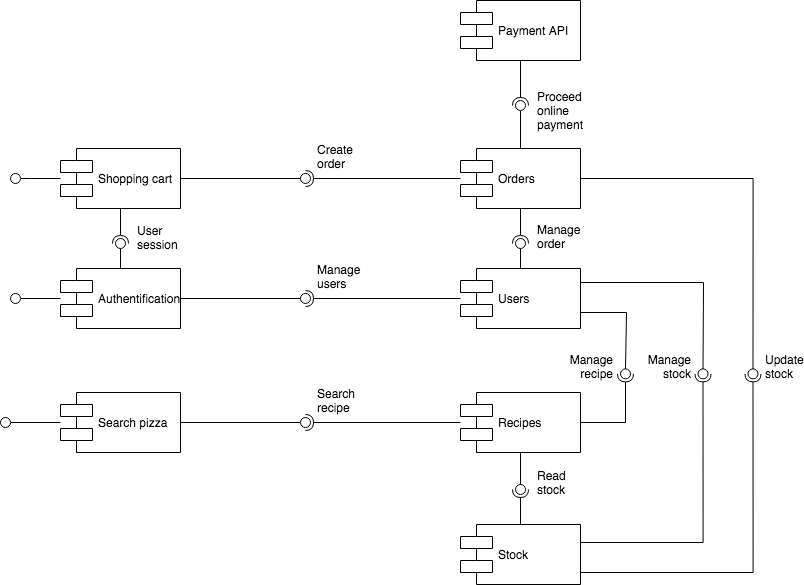

The diagram above was exported from draw.io. Its source (the exported page's mxGraphModel, read from the mxfile embedded in the PNG):
<mxGraphModel dx="1544" dy="1040" grid="1" gridSize="10" guides="1" tooltips="1" connect="1" arrows="1" fold="1" page="1" pageScale="1" pageWidth="1169" pageHeight="827" math="0" shadow="0">
  <root>
    <mxCell id="bKjkAk6wESLhHoCVcbSI-0" />
    <mxCell id="bKjkAk6wESLhHoCVcbSI-1" parent="bKjkAk6wESLhHoCVcbSI-0" />
    <mxCell id="uVJUMu9KN51VIUm6CbA1-0" value="Stock" style="shape=component;align=left;spacingLeft=36;" parent="bKjkAk6wESLhHoCVcbSI-1" vertex="1">
      <mxGeometry x="660" y="632" width="120" height="60" as="geometry" />
    </mxCell>
    <mxCell id="uVJUMu9KN51VIUm6CbA1-1" value="Search pizza" style="shape=component;align=left;spacingLeft=36;" parent="bKjkAk6wESLhHoCVcbSI-1" vertex="1">
      <mxGeometry x="260" y="500" width="120" height="60" as="geometry" />
    </mxCell>
    <mxCell id="NG7w5hDhbObzpQ5yIlUn-6" value="Authentification" style="shape=component;align=left;spacingLeft=36;treeFolding=0;treeMoving=0;resizeWidth=0;shadow=0;" parent="bKjkAk6wESLhHoCVcbSI-1" vertex="1">
      <mxGeometry x="260" y="376" width="120" height="60" as="geometry" />
    </mxCell>
    <mxCell id="lDr0ZhvwB2udfsA0uoLc-0" value="Shopping cart" style="shape=component;align=left;spacingLeft=36;" parent="bKjkAk6wESLhHoCVcbSI-1" vertex="1">
      <mxGeometry x="260" y="256" width="120" height="60" as="geometry" />
    </mxCell>
    <mxCell id="uVJUMu9KN51VIUm6CbA1-2" value="Orders" style="shape=component;align=left;spacingLeft=36;" parent="bKjkAk6wESLhHoCVcbSI-1" vertex="1">
      <mxGeometry x="660" y="256" width="120" height="60" as="geometry" />
    </mxCell>
    <mxCell id="uVJUMu9KN51VIUm6CbA1-5" value="Users" style="shape=component;align=left;spacingLeft=36;" parent="bKjkAk6wESLhHoCVcbSI-1" vertex="1">
      <mxGeometry x="660" y="376" width="120" height="60" as="geometry" />
    </mxCell>
    <mxCell id="uVJUMu9KN51VIUm6CbA1-7" value="Recipes" style="shape=component;align=left;spacingLeft=36;" parent="bKjkAk6wESLhHoCVcbSI-1" vertex="1">
      <mxGeometry x="660" y="500" width="120" height="60" as="geometry" />
    </mxCell>
    <mxCell id="uVJUMu9KN51VIUm6CbA1-18" value="Payment API" style="shape=component;align=left;spacingLeft=36;" parent="bKjkAk6wESLhHoCVcbSI-1" vertex="1">
      <mxGeometry x="660" y="108" width="120" height="60" as="geometry" />
    </mxCell>
    <mxCell id="uVJUMu9KN51VIUm6CbA1-34" value="" style="rounded=0;orthogonalLoop=1;jettySize=auto;html=1;endArrow=none;endFill=0;" parent="bKjkAk6wESLhHoCVcbSI-1" source="NG7w5hDhbObzpQ5yIlUn-6" target="uVJUMu9KN51VIUm6CbA1-36" edge="1">
      <mxGeometry relative="1" as="geometry">
        <mxPoint x="260" y="461" as="sourcePoint" />
      </mxGeometry>
    </mxCell>
    <mxCell id="uVJUMu9KN51VIUm6CbA1-36" value="" style="ellipse;whiteSpace=wrap;html=1;fontFamily=Helvetica;fontSize=12;fontColor=#000000;align=center;strokeColor=#000000;fillColor=#ffffff;points=[];aspect=fixed;resizable=0;shadow=0;" parent="bKjkAk6wESLhHoCVcbSI-1" vertex="1">
      <mxGeometry x="210" y="401" width="10" height="10" as="geometry" />
    </mxCell>
    <mxCell id="uVJUMu9KN51VIUm6CbA1-37" value="" style="rounded=0;orthogonalLoop=1;jettySize=auto;html=1;endArrow=none;endFill=0;" parent="bKjkAk6wESLhHoCVcbSI-1" source="lDr0ZhvwB2udfsA0uoLc-0" target="uVJUMu9KN51VIUm6CbA1-38" edge="1">
      <mxGeometry relative="1" as="geometry">
        <mxPoint x="260" y="286" as="sourcePoint" />
        <Array as="points">
          <mxPoint x="230" y="286" />
        </Array>
      </mxGeometry>
    </mxCell>
    <mxCell id="uVJUMu9KN51VIUm6CbA1-38" value="" style="ellipse;whiteSpace=wrap;html=1;fontFamily=Helvetica;fontSize=12;fontColor=#000000;align=center;strokeColor=#000000;fillColor=#ffffff;points=[];aspect=fixed;resizable=0;shadow=0;" parent="bKjkAk6wESLhHoCVcbSI-1" vertex="1">
      <mxGeometry x="210" y="281" width="10" height="10" as="geometry" />
    </mxCell>
    <mxCell id="uVJUMu9KN51VIUm6CbA1-39" value="" style="rounded=0;orthogonalLoop=1;jettySize=auto;html=1;endArrow=none;endFill=0;" parent="bKjkAk6wESLhHoCVcbSI-1" source="NG7w5hDhbObzpQ5yIlUn-6" target="uVJUMu9KN51VIUm6CbA1-41" edge="1">
      <mxGeometry relative="1" as="geometry">
        <mxPoint x="210" y="461" as="sourcePoint" />
      </mxGeometry>
    </mxCell>
    <mxCell id="uVJUMu9KN51VIUm6CbA1-40" value="" style="rounded=0;orthogonalLoop=1;jettySize=auto;html=1;endArrow=halfCircle;endFill=0;entryX=0.5;entryY=0.5;entryDx=0;entryDy=0;endSize=6;strokeWidth=1;" parent="bKjkAk6wESLhHoCVcbSI-1" source="lDr0ZhvwB2udfsA0uoLc-0" target="uVJUMu9KN51VIUm6CbA1-41" edge="1">
      <mxGeometry relative="1" as="geometry">
        <mxPoint x="250" y="461" as="sourcePoint" />
      </mxGeometry>
    </mxCell>
    <mxCell id="uVJUMu9KN51VIUm6CbA1-41" value="User session" style="ellipse;whiteSpace=wrap;html=1;fontFamily=Helvetica;fontSize=12;fontColor=#000000;align=left;strokeColor=#000000;fillColor=#ffffff;points=[];aspect=fixed;resizable=0;shadow=0;movableLabel=1;verticalAlign=bottom;" parent="bKjkAk6wESLhHoCVcbSI-1" vertex="1">
      <mxGeometry x="315" y="346" width="10" height="10" as="geometry">
        <mxPoint x="20" y="6" as="offset" />
      </mxGeometry>
    </mxCell>
    <mxCell id="uVJUMu9KN51VIUm6CbA1-42" value="" style="rounded=0;orthogonalLoop=1;jettySize=auto;html=1;endArrow=none;endFill=0;" parent="bKjkAk6wESLhHoCVcbSI-1" source="lDr0ZhvwB2udfsA0uoLc-0" target="uVJUMu9KN51VIUm6CbA1-44" edge="1">
      <mxGeometry relative="1" as="geometry">
        <mxPoint x="210" y="461" as="sourcePoint" />
      </mxGeometry>
    </mxCell>
    <mxCell id="uVJUMu9KN51VIUm6CbA1-43" value="" style="rounded=0;orthogonalLoop=1;jettySize=auto;html=1;endArrow=halfCircle;endFill=0;entryX=0.5;entryY=0.5;entryDx=0;entryDy=0;endSize=6;strokeWidth=1;" parent="bKjkAk6wESLhHoCVcbSI-1" source="uVJUMu9KN51VIUm6CbA1-2" target="uVJUMu9KN51VIUm6CbA1-44" edge="1">
      <mxGeometry relative="1" as="geometry">
        <mxPoint x="250" y="461" as="sourcePoint" />
      </mxGeometry>
    </mxCell>
    <mxCell id="uVJUMu9KN51VIUm6CbA1-44" value="&lt;span style=&quot;font-weight: normal&quot;&gt;Create order&lt;/span&gt;" style="ellipse;whiteSpace=wrap;html=1;fontFamily=Helvetica;fontSize=12;fontColor=#000000;align=left;strokeColor=#000000;fillColor=#ffffff;points=[];aspect=fixed;resizable=0;shadow=0;noLabel=0;allowArrows=1;movableLabel=1;fontStyle=1;verticalAlign=bottom;snapToPoint=0;fixDash=0;autosize=0;collapsible=0;container=0;recursiveResize=1;part=0;" parent="bKjkAk6wESLhHoCVcbSI-1" vertex="1">
      <mxGeometry x="500" y="281" width="10" height="10" as="geometry">
        <mxPoint x="15" y="-10" as="offset" />
      </mxGeometry>
    </mxCell>
    <mxCell id="uVJUMu9KN51VIUm6CbA1-45" value="" style="rounded=0;orthogonalLoop=1;jettySize=auto;html=1;endArrow=none;endFill=0;" parent="bKjkAk6wESLhHoCVcbSI-1" source="NG7w5hDhbObzpQ5yIlUn-6" target="uVJUMu9KN51VIUm6CbA1-47" edge="1">
      <mxGeometry relative="1" as="geometry">
        <mxPoint x="210" y="461" as="sourcePoint" />
      </mxGeometry>
    </mxCell>
    <mxCell id="uVJUMu9KN51VIUm6CbA1-46" value="" style="rounded=0;orthogonalLoop=1;jettySize=auto;html=1;endArrow=halfCircle;endFill=0;entryX=0.5;entryY=0.5;entryDx=0;entryDy=0;endSize=6;strokeWidth=1;" parent="bKjkAk6wESLhHoCVcbSI-1" source="uVJUMu9KN51VIUm6CbA1-5" target="uVJUMu9KN51VIUm6CbA1-47" edge="1">
      <mxGeometry relative="1" as="geometry">
        <mxPoint x="250" y="461" as="sourcePoint" />
      </mxGeometry>
    </mxCell>
    <mxCell id="uVJUMu9KN51VIUm6CbA1-47" value="Manage users" style="ellipse;whiteSpace=wrap;html=1;fontFamily=Helvetica;fontSize=12;fontColor=#000000;align=left;strokeColor=#000000;fillColor=#ffffff;points=[];aspect=fixed;resizable=0;shadow=0;movableLabel=1;verticalAlign=bottom;" parent="bKjkAk6wESLhHoCVcbSI-1" vertex="1">
      <mxGeometry x="500" y="401" width="10" height="10" as="geometry">
        <mxPoint x="15" y="-10" as="offset" />
      </mxGeometry>
    </mxCell>
    <mxCell id="wR8ulJriWtg61p2KHLKU-4" value="" style="rounded=0;orthogonalLoop=1;jettySize=auto;html=1;endArrow=none;endFill=0;" parent="bKjkAk6wESLhHoCVcbSI-1" source="uVJUMu9KN51VIUm6CbA1-5" target="wR8ulJriWtg61p2KHLKU-6" edge="1">
      <mxGeometry relative="1" as="geometry">
        <mxPoint x="710" y="351" as="sourcePoint" />
      </mxGeometry>
    </mxCell>
    <mxCell id="wR8ulJriWtg61p2KHLKU-5" value="" style="rounded=0;orthogonalLoop=1;jettySize=auto;html=1;endArrow=halfCircle;endFill=0;entryX=0.5;entryY=0.5;entryDx=0;entryDy=0;endSize=6;strokeWidth=1;" parent="bKjkAk6wESLhHoCVcbSI-1" source="uVJUMu9KN51VIUm6CbA1-2" target="wR8ulJriWtg61p2KHLKU-6" edge="1">
      <mxGeometry relative="1" as="geometry">
        <mxPoint x="750" y="351" as="sourcePoint" />
      </mxGeometry>
    </mxCell>
    <mxCell id="wR8ulJriWtg61p2KHLKU-6" value="Manage&lt;br&gt;order" style="ellipse;whiteSpace=wrap;html=1;fontFamily=Helvetica;fontSize=12;fontColor=#000000;align=left;strokeColor=#000000;fillColor=#ffffff;points=[];aspect=fixed;resizable=0;shadow=0;movableLabel=1;verticalAlign=bottom;" parent="bKjkAk6wESLhHoCVcbSI-1" vertex="1">
      <mxGeometry x="715" y="346" width="10" height="10" as="geometry">
        <mxPoint x="20" y="5" as="offset" />
      </mxGeometry>
    </mxCell>
    <mxCell id="wR8ulJriWtg61p2KHLKU-7" value="" style="rounded=0;orthogonalLoop=1;jettySize=auto;html=1;endArrow=none;endFill=0;edgeStyle=orthogonalEdgeStyle;" parent="bKjkAk6wESLhHoCVcbSI-1" source="uVJUMu9KN51VIUm6CbA1-5" target="wR8ulJriWtg61p2KHLKU-9" edge="1">
      <mxGeometry relative="1" as="geometry">
        <mxPoint x="794.9999999999999" y="581" as="sourcePoint" />
        <Array as="points">
          <mxPoint x="826" y="420" />
        </Array>
      </mxGeometry>
    </mxCell>
    <mxCell id="wR8ulJriWtg61p2KHLKU-8" value="" style="rounded=0;orthogonalLoop=1;jettySize=auto;html=1;endArrow=halfCircle;endFill=0;entryX=0.5;entryY=0.5;entryDx=0;entryDy=0;endSize=6;strokeWidth=1;edgeStyle=orthogonalEdgeStyle;" parent="bKjkAk6wESLhHoCVcbSI-1" source="uVJUMu9KN51VIUm6CbA1-7" target="wR8ulJriWtg61p2KHLKU-9" edge="1">
      <mxGeometry relative="1" as="geometry">
        <mxPoint x="770" y="376" as="sourcePoint" />
      </mxGeometry>
    </mxCell>
    <mxCell id="wR8ulJriWtg61p2KHLKU-9" value="Manage&lt;br&gt;recipe" style="ellipse;whiteSpace=wrap;html=1;fontFamily=Helvetica;fontSize=12;fontColor=#000000;align=right;strokeColor=#000000;fillColor=#ffffff;points=[];aspect=fixed;resizable=0;shadow=0;movableLabel=1;verticalAlign=bottom;" parent="bKjkAk6wESLhHoCVcbSI-1" vertex="1">
      <mxGeometry x="820" y="476.39" width="10" height="10" as="geometry">
        <mxPoint x="-15" y="5" as="offset" />
      </mxGeometry>
    </mxCell>
    <mxCell id="wR8ulJriWtg61p2KHLKU-13" value="" style="rounded=0;orthogonalLoop=1;jettySize=auto;html=1;endArrow=none;endFill=0;edgeStyle=orthogonalEdgeStyle;" parent="bKjkAk6wESLhHoCVcbSI-1" source="uVJUMu9KN51VIUm6CbA1-2" target="wR8ulJriWtg61p2KHLKU-15" edge="1">
      <mxGeometry relative="1" as="geometry">
        <mxPoint x="790" y="336" as="sourcePoint" />
        <Array as="points">
          <mxPoint x="952.5" y="286" />
        </Array>
      </mxGeometry>
    </mxCell>
    <mxCell id="wR8ulJriWtg61p2KHLKU-14" value="" style="rounded=0;orthogonalLoop=1;jettySize=auto;html=1;endArrow=halfCircle;endFill=0;entryX=0.5;entryY=0.5;entryDx=0;entryDy=0;endSize=6;strokeWidth=1;edgeStyle=orthogonalEdgeStyle;" parent="bKjkAk6wESLhHoCVcbSI-1" source="uVJUMu9KN51VIUm6CbA1-0" target="wR8ulJriWtg61p2KHLKU-15" edge="1">
      <mxGeometry relative="1" as="geometry">
        <mxPoint x="800" y="566" as="sourcePoint" />
        <Array as="points">
          <mxPoint x="953" y="680" />
        </Array>
      </mxGeometry>
    </mxCell>
    <mxCell id="wR8ulJriWtg61p2KHLKU-15" value="Update stock" style="ellipse;whiteSpace=wrap;html=1;fontFamily=Helvetica;fontSize=12;fontColor=#000000;align=left;strokeColor=#000000;fillColor=#ffffff;points=[];aspect=fixed;resizable=0;shadow=0;movableLabel=1;verticalAlign=bottom;" parent="bKjkAk6wESLhHoCVcbSI-1" vertex="1">
      <mxGeometry x="947.5" y="476.39" width="10" height="10" as="geometry">
        <mxPoint x="15" y="5" as="offset" />
      </mxGeometry>
    </mxCell>
    <mxCell id="wR8ulJriWtg61p2KHLKU-16" value="" style="rounded=0;orthogonalLoop=1;jettySize=auto;html=1;endArrow=none;endFill=0;" parent="bKjkAk6wESLhHoCVcbSI-1" source="uVJUMu9KN51VIUm6CbA1-7" target="wR8ulJriWtg61p2KHLKU-18" edge="1">
      <mxGeometry relative="1" as="geometry">
        <mxPoint x="642.5" y="662" as="sourcePoint" />
      </mxGeometry>
    </mxCell>
    <mxCell id="wR8ulJriWtg61p2KHLKU-17" value="" style="rounded=0;orthogonalLoop=1;jettySize=auto;html=1;endArrow=halfCircle;endFill=0;entryX=0.5;entryY=0.5;entryDx=0;entryDy=0;endSize=6;strokeWidth=1;" parent="bKjkAk6wESLhHoCVcbSI-1" source="uVJUMu9KN51VIUm6CbA1-0" target="wR8ulJriWtg61p2KHLKU-18" edge="1">
      <mxGeometry relative="1" as="geometry">
        <mxPoint x="642.5" y="602" as="sourcePoint" />
      </mxGeometry>
    </mxCell>
    <mxCell id="wR8ulJriWtg61p2KHLKU-18" value="Read stock" style="ellipse;whiteSpace=wrap;html=1;fontFamily=Helvetica;fontSize=12;fontColor=#000000;align=left;strokeColor=#000000;fillColor=#ffffff;points=[];aspect=fixed;resizable=0;shadow=0;movableLabel=1;verticalAlign=bottom;" parent="bKjkAk6wESLhHoCVcbSI-1" vertex="1">
      <mxGeometry x="715" y="592" width="10" height="10" as="geometry">
        <mxPoint x="20" y="5" as="offset" />
      </mxGeometry>
    </mxCell>
    <mxCell id="wR8ulJriWtg61p2KHLKU-19" value="" style="rounded=0;orthogonalLoop=1;jettySize=auto;html=1;endArrow=none;endFill=0;" parent="bKjkAk6wESLhHoCVcbSI-1" source="uVJUMu9KN51VIUm6CbA1-1" target="wR8ulJriWtg61p2KHLKU-21" edge="1">
      <mxGeometry relative="1" as="geometry">
        <mxPoint x="379.99875211950587" y="553.16" as="sourcePoint" />
        <Array as="points" />
      </mxGeometry>
    </mxCell>
    <mxCell id="wR8ulJriWtg61p2KHLKU-20" value="" style="rounded=0;orthogonalLoop=1;jettySize=auto;html=1;endArrow=halfCircle;endFill=0;entryX=0.5;entryY=0.5;entryDx=0;entryDy=0;endSize=6;strokeWidth=1;" parent="bKjkAk6wESLhHoCVcbSI-1" source="uVJUMu9KN51VIUm6CbA1-7" target="wR8ulJriWtg61p2KHLKU-21" edge="1">
      <mxGeometry relative="1" as="geometry">
        <mxPoint x="676.6931404958679" y="553.16" as="sourcePoint" />
      </mxGeometry>
    </mxCell>
    <mxCell id="wR8ulJriWtg61p2KHLKU-21" value="Search recipe" style="ellipse;whiteSpace=wrap;html=1;fontFamily=Helvetica;fontSize=12;fontColor=#000000;align=left;strokeColor=#000000;fillColor=#ffffff;points=[];aspect=fixed;resizable=0;shadow=0;movableLabel=1;verticalAlign=bottom;" parent="bKjkAk6wESLhHoCVcbSI-1" vertex="1">
      <mxGeometry x="500" y="525" width="10" height="10" as="geometry">
        <mxPoint x="15" y="-10" as="offset" />
      </mxGeometry>
    </mxCell>
    <mxCell id="wR8ulJriWtg61p2KHLKU-22" value="" style="rounded=0;orthogonalLoop=1;jettySize=auto;html=1;endArrow=none;endFill=0;edgeStyle=orthogonalEdgeStyle;" parent="bKjkAk6wESLhHoCVcbSI-1" source="uVJUMu9KN51VIUm6CbA1-5" target="wR8ulJriWtg61p2KHLKU-24" edge="1">
      <mxGeometry relative="1" as="geometry">
        <mxPoint x="790.0000000000002" y="336" as="sourcePoint" />
        <Array as="points">
          <mxPoint x="903" y="390" />
        </Array>
      </mxGeometry>
    </mxCell>
    <mxCell id="wR8ulJriWtg61p2KHLKU-23" value="" style="rounded=0;orthogonalLoop=1;jettySize=auto;html=1;endArrow=halfCircle;endFill=0;entryX=0.5;entryY=0.5;entryDx=0;entryDy=0;endSize=6;strokeWidth=1;edgeStyle=orthogonalEdgeStyle;" parent="bKjkAk6wESLhHoCVcbSI-1" source="uVJUMu9KN51VIUm6CbA1-0" target="wR8ulJriWtg61p2KHLKU-24" edge="1">
      <mxGeometry relative="1" as="geometry">
        <mxPoint x="800" y="566" as="sourcePoint" />
        <Array as="points">
          <mxPoint x="903" y="650" />
        </Array>
      </mxGeometry>
    </mxCell>
    <mxCell id="wR8ulJriWtg61p2KHLKU-24" value="Manage stock" style="ellipse;whiteSpace=wrap;html=1;fontFamily=Helvetica;fontSize=12;fontColor=#000000;align=right;strokeColor=#000000;fillColor=#ffffff;points=[];aspect=fixed;resizable=0;shadow=0;movableLabel=1;verticalAlign=bottom;" parent="bKjkAk6wESLhHoCVcbSI-1" vertex="1">
      <mxGeometry x="897.5" y="476.39" width="10" height="10" as="geometry">
        <mxPoint x="-15" y="5" as="offset" />
      </mxGeometry>
    </mxCell>
    <mxCell id="wR8ulJriWtg61p2KHLKU-27" value="" style="rounded=0;orthogonalLoop=1;jettySize=auto;html=1;endArrow=none;endFill=0;" parent="bKjkAk6wESLhHoCVcbSI-1" source="uVJUMu9KN51VIUm6CbA1-2" target="wR8ulJriWtg61p2KHLKU-29" edge="1">
      <mxGeometry relative="1" as="geometry">
        <mxPoint x="729.9999999999999" y="238.00000000000006" as="sourcePoint" />
      </mxGeometry>
    </mxCell>
    <mxCell id="wR8ulJriWtg61p2KHLKU-28" value="" style="rounded=0;orthogonalLoop=1;jettySize=auto;html=1;endArrow=halfCircle;endFill=0;entryX=0.5;entryY=0.5;entryDx=0;entryDy=0;endSize=6;strokeWidth=1;" parent="bKjkAk6wESLhHoCVcbSI-1" source="uVJUMu9KN51VIUm6CbA1-18" target="wR8ulJriWtg61p2KHLKU-29" edge="1">
      <mxGeometry relative="1" as="geometry">
        <mxPoint x="729.9999999999999" y="178" as="sourcePoint" />
      </mxGeometry>
    </mxCell>
    <mxCell id="wR8ulJriWtg61p2KHLKU-29" value="Proceed online payment" style="ellipse;whiteSpace=wrap;html=1;fontFamily=Helvetica;fontSize=12;fontColor=#000000;align=left;strokeColor=#000000;fillColor=#ffffff;points=[];aspect=fixed;resizable=0;shadow=0;movableLabel=1;verticalAlign=middle;" parent="bKjkAk6wESLhHoCVcbSI-1" vertex="1">
      <mxGeometry x="715" y="208" width="10" height="10" as="geometry">
        <mxPoint x="20" y="5" as="offset" />
      </mxGeometry>
    </mxCell>
    <mxCell id="wR8ulJriWtg61p2KHLKU-30" value="" style="rounded=0;orthogonalLoop=1;jettySize=auto;html=1;endArrow=none;endFill=0;" parent="bKjkAk6wESLhHoCVcbSI-1" source="uVJUMu9KN51VIUm6CbA1-1" target="wR8ulJriWtg61p2KHLKU-31" edge="1">
      <mxGeometry relative="1" as="geometry">
        <mxPoint x="260" y="390" as="sourcePoint" />
      </mxGeometry>
    </mxCell>
    <mxCell id="wR8ulJriWtg61p2KHLKU-31" value="" style="ellipse;whiteSpace=wrap;html=1;fontFamily=Helvetica;fontSize=12;fontColor=#000000;align=center;strokeColor=#000000;fillColor=#ffffff;points=[];aspect=fixed;resizable=0;shadow=0;" parent="bKjkAk6wESLhHoCVcbSI-1" vertex="1">
      <mxGeometry x="200" y="525" width="10" height="10" as="geometry" />
    </mxCell>
  </root>
</mxGraphModel>